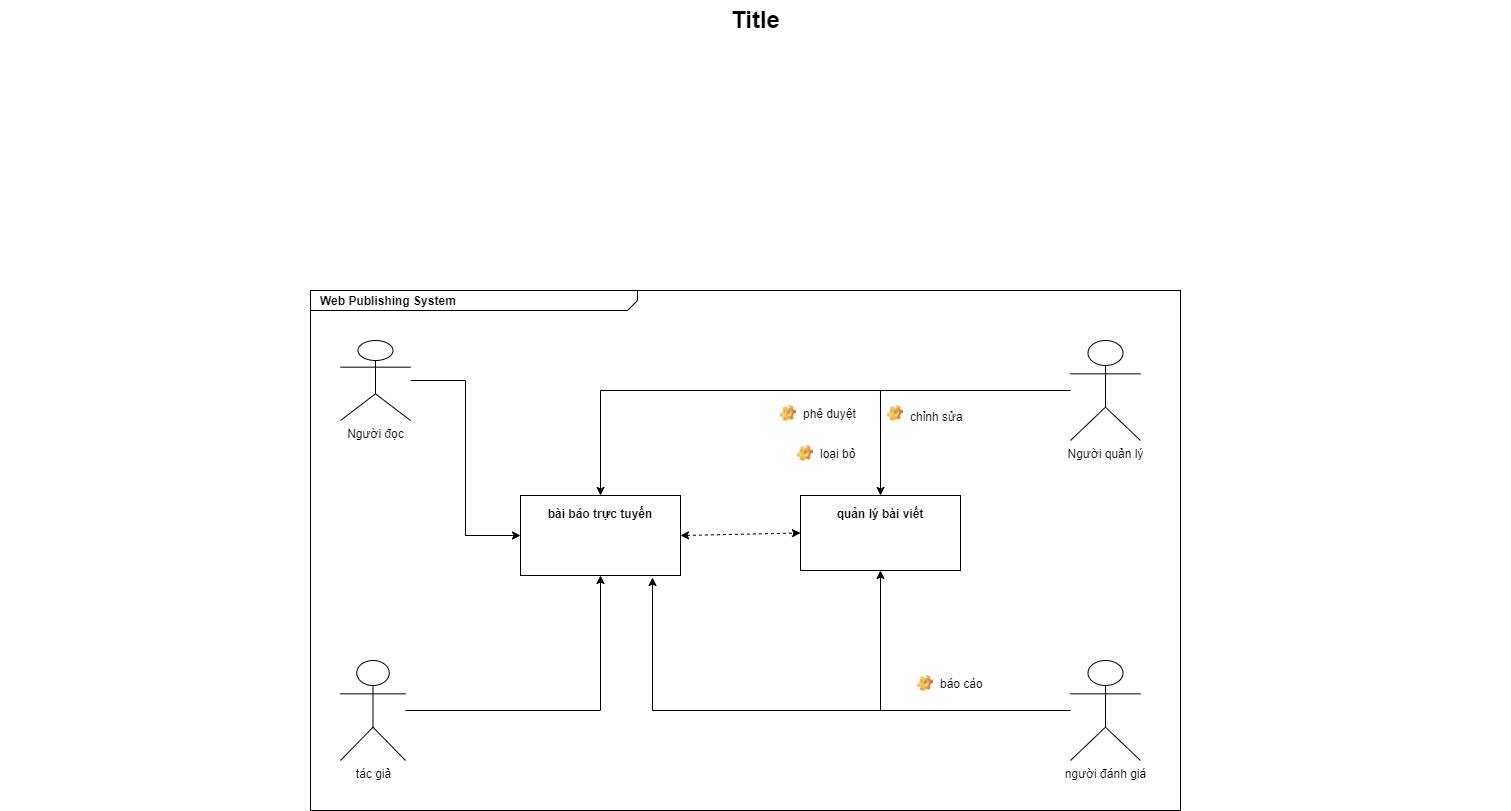

The diagram above was exported from draw.io. Its source (the exported page's mxGraphModel, read from the mxfile embedded in the PNG):
<mxGraphModel dx="1422" dy="794" grid="1" gridSize="10" guides="1" tooltips="1" connect="1" arrows="1" fold="1" page="1" pageScale="1.5" pageWidth="1169" pageHeight="826" background="none" math="0" shadow="0">
  <root>
    <mxCell id="0" style=";html=1;" />
    <mxCell id="1" style=";html=1;" parent="0" />
    <mxCell id="1672d66443f91eb5-1" value="&lt;p style=&quot;margin: 0px ; margin-top: 4px ; margin-left: 10px ; text-align: left&quot;&gt;&lt;b&gt;Web Publishing System&lt;/b&gt;&lt;/p&gt;&lt;p style=&quot;margin: 0px ; margin-top: 4px ; margin-left: 10px ; text-align: left&quot;&gt;&lt;b&gt;&lt;br&gt;&lt;/b&gt;&lt;/p&gt;" style="html=1;strokeWidth=1;shape=mxgraph.sysml.package;html=1;overflow=fill;whiteSpace=wrap;fillColor=none;gradientColor=none;fontSize=12;align=center;labelX=327.64;" parent="1" vertex="1">
      <mxGeometry x="430" y="330" width="870" height="520" as="geometry" />
    </mxCell>
    <mxCell id="1672d66443f91eb5-4" value="&lt;p&gt;bài báo trực tuyến&lt;/p&gt;" style="shape=rect;html=1;overflow=fill;whiteSpace=wrap;align=center;fontStyle=1" parent="1" vertex="1">
      <mxGeometry x="640" y="535" width="160" height="80" as="geometry" />
    </mxCell>
    <mxCell id="1672d66443f91eb5-5" value="&lt;p&gt;quản lý bài viết&lt;/p&gt;" style="shape=rect;html=1;overflow=fill;whiteSpace=wrap;align=center;fontStyle=1" parent="1" vertex="1">
      <mxGeometry x="920" y="535" width="160" height="75" as="geometry" />
    </mxCell>
    <mxCell id="1672d66443f91eb5-23" value="Title" style="text;strokeColor=none;fillColor=none;html=1;fontSize=24;fontStyle=1;verticalAlign=middle;align=center;" parent="1" vertex="1">
      <mxGeometry x="120" y="40" width="1510" height="40" as="geometry" />
    </mxCell>
    <mxCell id="oB_BglBuJvyX1QBw8XBs-8" style="edgeStyle=orthogonalEdgeStyle;rounded=0;orthogonalLoop=1;jettySize=auto;html=1;entryX=0;entryY=0.5;entryDx=0;entryDy=0;" edge="1" parent="1" source="oB_BglBuJvyX1QBw8XBs-1" target="1672d66443f91eb5-4">
      <mxGeometry relative="1" as="geometry" />
    </mxCell>
    <mxCell id="oB_BglBuJvyX1QBw8XBs-1" value="Người đọc" style="shape=umlActor;verticalLabelPosition=bottom;verticalAlign=top;html=1;outlineConnect=0;" vertex="1" parent="1">
      <mxGeometry x="460" y="380" width="70" height="80" as="geometry" />
    </mxCell>
    <mxCell id="oB_BglBuJvyX1QBw8XBs-7" style="edgeStyle=orthogonalEdgeStyle;rounded=0;orthogonalLoop=1;jettySize=auto;html=1;entryX=0.5;entryY=1;entryDx=0;entryDy=0;" edge="1" parent="1" source="oB_BglBuJvyX1QBw8XBs-2" target="1672d66443f91eb5-4">
      <mxGeometry relative="1" as="geometry" />
    </mxCell>
    <mxCell id="oB_BglBuJvyX1QBw8XBs-2" value="tác giả" style="shape=umlActor;verticalLabelPosition=bottom;verticalAlign=top;html=1;outlineConnect=0;" vertex="1" parent="1">
      <mxGeometry x="460" y="700" width="65" height="100" as="geometry" />
    </mxCell>
    <mxCell id="oB_BglBuJvyX1QBw8XBs-5" style="edgeStyle=orthogonalEdgeStyle;rounded=0;orthogonalLoop=1;jettySize=auto;html=1;" edge="1" parent="1" source="oB_BglBuJvyX1QBw8XBs-3" target="1672d66443f91eb5-4">
      <mxGeometry relative="1" as="geometry" />
    </mxCell>
    <mxCell id="oB_BglBuJvyX1QBw8XBs-12" style="edgeStyle=orthogonalEdgeStyle;rounded=0;orthogonalLoop=1;jettySize=auto;html=1;entryX=0.5;entryY=0;entryDx=0;entryDy=0;" edge="1" parent="1" source="oB_BglBuJvyX1QBw8XBs-3" target="1672d66443f91eb5-5">
      <mxGeometry relative="1" as="geometry" />
    </mxCell>
    <mxCell id="oB_BglBuJvyX1QBw8XBs-3" value="Người quản lý" style="shape=umlActor;verticalLabelPosition=bottom;verticalAlign=top;html=1;outlineConnect=0;" vertex="1" parent="1">
      <mxGeometry x="1190" y="380" width="70" height="100" as="geometry" />
    </mxCell>
    <mxCell id="oB_BglBuJvyX1QBw8XBs-9" style="edgeStyle=orthogonalEdgeStyle;rounded=0;orthogonalLoop=1;jettySize=auto;html=1;entryX=0.825;entryY=1.025;entryDx=0;entryDy=0;entryPerimeter=0;" edge="1" parent="1" source="oB_BglBuJvyX1QBw8XBs-4" target="1672d66443f91eb5-4">
      <mxGeometry relative="1" as="geometry" />
    </mxCell>
    <mxCell id="oB_BglBuJvyX1QBw8XBs-19" style="edgeStyle=orthogonalEdgeStyle;rounded=0;orthogonalLoop=1;jettySize=auto;html=1;entryX=0.5;entryY=1;entryDx=0;entryDy=0;" edge="1" parent="1" source="oB_BglBuJvyX1QBw8XBs-4" target="1672d66443f91eb5-5">
      <mxGeometry relative="1" as="geometry" />
    </mxCell>
    <mxCell id="oB_BglBuJvyX1QBw8XBs-4" value="người đánh giá" style="shape=umlActor;verticalLabelPosition=bottom;verticalAlign=top;html=1;outlineConnect=0;" vertex="1" parent="1">
      <mxGeometry x="1190" y="700" width="70" height="100" as="geometry" />
    </mxCell>
    <mxCell id="oB_BglBuJvyX1QBw8XBs-13" value="chỉnh sửa" style="label;fontStyle=0;strokeColor=none;fillColor=none;align=left;verticalAlign=top;overflow=hidden;spacingLeft=28;spacingRight=4;rotatable=0;points=[[0,0.5],[1,0.5]];portConstraint=eastwest;imageWidth=16;imageHeight=16;image=img/clipart/Gear_128x128.png" vertex="1" parent="1">
      <mxGeometry x="1000" y="443" width="90" height="20" as="geometry" />
    </mxCell>
    <mxCell id="oB_BglBuJvyX1QBw8XBs-14" value="phê duyệt" style="label;fontStyle=0;strokeColor=none;fillColor=none;align=left;verticalAlign=top;overflow=hidden;spacingLeft=28;spacingRight=4;rotatable=0;points=[[0,0.5],[1,0.5]];portConstraint=eastwest;imageWidth=16;imageHeight=16;image=img/clipart/Gear_128x128.png" vertex="1" parent="1">
      <mxGeometry x="893" y="440" width="107" height="26" as="geometry" />
    </mxCell>
    <mxCell id="oB_BglBuJvyX1QBw8XBs-15" value="loại bỏ" style="label;fontStyle=0;strokeColor=none;fillColor=none;align=left;verticalAlign=top;overflow=hidden;spacingLeft=28;spacingRight=4;rotatable=0;points=[[0,0.5],[1,0.5]];portConstraint=eastwest;imageWidth=16;imageHeight=16;image=img/clipart/Gear_128x128.png" vertex="1" parent="1">
      <mxGeometry x="910" y="480" width="90" height="26" as="geometry" />
    </mxCell>
    <mxCell id="oB_BglBuJvyX1QBw8XBs-18" value="báo cáo" style="label;fontStyle=0;strokeColor=none;fillColor=none;align=left;verticalAlign=top;overflow=hidden;spacingLeft=28;spacingRight=4;rotatable=0;points=[[0,0.5],[1,0.5]];portConstraint=eastwest;imageWidth=16;imageHeight=16;image=img/clipart/Gear_128x128.png" vertex="1" parent="1">
      <mxGeometry x="1030" y="710" width="120" height="26" as="geometry" />
    </mxCell>
    <mxCell id="oB_BglBuJvyX1QBw8XBs-20" value="" style="endArrow=classic;startArrow=classic;html=1;rounded=0;dashed=1;entryX=0;entryY=0.5;entryDx=0;entryDy=0;exitX=1;exitY=0.5;exitDx=0;exitDy=0;" edge="1" parent="1" source="1672d66443f91eb5-4" target="1672d66443f91eb5-5">
      <mxGeometry width="50" height="50" relative="1" as="geometry">
        <mxPoint x="800" y="580" as="sourcePoint" />
        <mxPoint x="850" y="530" as="targetPoint" />
      </mxGeometry>
    </mxCell>
  </root>
</mxGraphModel>